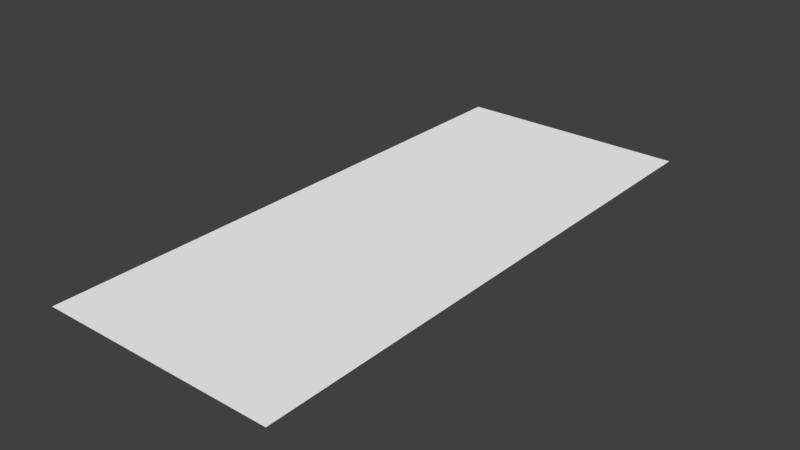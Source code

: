 # Source: asphalt.blend  (saved by Blender 2.79.0; exported with 4.5.12 LTS)
import bpy
from mathutils import Matrix  # noqa: F401  (used for matrix-valued properties, if any)

bpy.ops.wm.read_factory_settings(use_empty=True)
scene = bpy.context.scene
scene.name = 'Scene'

# ---- collections
col_collection_1 = bpy.data.collections.new('Collection 1'); scene.collection.children.link(col_collection_1)

# ---- materials (node trees are filled in below, after node groups)
mat_road = bpy.data.materials.new('Road')
mat_road.alpha_threshold = 0.0
mat_road.use_transparent_shadow = False
mat_road.diffuse_color = (1.0, 1.0, 1.0, 1.0)
mat_road.specular_color = (0.06275, 0.06275, 0.06275)
mat_road.roughness = 0.5

# ---- material node trees

# ---- world
world_world = bpy.data.worlds.new('World'); scene.world = world_world
world_world.color = (0.05088, 0.05088, 0.05088)
world_world.use_sun_shadow = False
world_world.sun_shadow_jitter_overblur = 0.0
world_world.cycles.sampling_method = 'MANUAL'

# ---- meshes
me_plane_001 = bpy.data.meshes.new('Plane.001')
me_plane_001.from_pydata([(4.42, -1.109, 0.0), (4.42, 48.5, 0.0), (4.42, 58.97, -1.143e-07), (29.9, -1.109, 0.0), (29.87, 10.68, 0.0), (29.76, 58.97, -5.256e-07)], [], [(3, 4, 1, 0), (4, 5, 2, 1)])
_uv = me_plane_001.uv_layers.new(name='UVMap')
_uv.uv.foreach_set('vector', [0.8023, 8.202e-05, 0.8016, 0.1963, 0.1778, 0.8257, 0.1778, 8.202e-05, 0.8016, 0.1963, 0.7989, 0.9999, 0.1778, 0.9999, 0.1778, 0.8257])
me_plane_001.materials.append(mat_road)
me_plane_001.use_remesh_preserve_volume = False
me_plane_001.use_remesh_preserve_attributes = False
me_plane_001.use_mirror_vertex_groups = False
me_plane_001.update()

# ---- objects
ob_asphalt = bpy.data.objects.new('asphalt', me_plane_001)

# ---- transforms, parenting, visibility, modifiers, constraints
ob_asphalt.location = (2.626, 1.109, -0.1162)
ob_asphalt.lineart.crease_threshold = 0.0

# ---- collection membership
col_collection_1.objects.link(ob_asphalt)

# ---- scene / render settings (as saved in the file)
scene.frame_start = 1; scene.frame_end = 250; scene.frame_set(1)
scene.render.engine = 'BLENDER_EEVEE_NEXT'
scene.render.resolution_percentage = 50
scene.render.dither_intensity = 0.0
scene.cycles.use_denoising = False
scene.cycles.samples = 128
scene.cycles.sampling_pattern = 'TABULATED_SOBOL'
scene.cycles.use_adaptive_sampling = False
scene.cycles.use_light_tree = False
scene.cycles.blur_glossy = 0.0
scene.cycles.sample_clamp_indirect = 0.0
scene.view_settings.view_transform = 'Standard'
bpy.context.view_layer.update()

# ---- added for rendering (the .blend has no active camera and no usable light): camera, sun
cam_auto = bpy.data.cameras.new('AutoCamera')
cam_auto.lens = 50.0
cam_auto.sensor_width = 36.0
cam_auto.clip_end = 1059.63
ob_auto_camera = bpy.data.objects.new('AutoCamera', cam_auto)
scene.collection.objects.link(ob_auto_camera)
ob_auto_camera.location = (80.1633, -42.4143, 48.1863)
ob_auto_camera.rotation_euler = (1.09748, -7.21219e-08, 0.694738)
scene.camera = ob_auto_camera
light_auto_sun = bpy.data.lights.new('AutoSun', 'SUN')
light_auto_sun.energy = 3.0
light_auto_sun.angle = 0.0523599
ob_auto_sun = bpy.data.objects.new('AutoSun', light_auto_sun)
scene.collection.objects.link(ob_auto_sun)
ob_auto_sun.rotation_euler = (0.872665, 0.174533, 0.523599)
bpy.context.view_layer.update()
